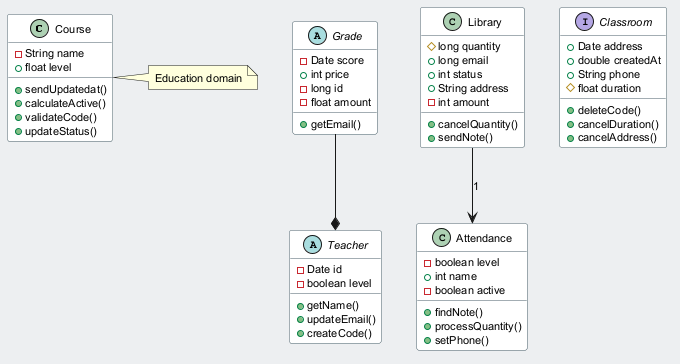

The diagram above was rendered by PlantUML. Its source (embedded in the PNG):
@startuml
skinparam backgroundColor #ECEFF1
skinparam classBackgroundColor #FFFFFF
skinparam classBorderColor #455A64
skinparam defaultFontSize 11
class Course {
  -String name
  +float level
  +sendUpdatedat()
  +calculateActive()
  +validateCode()
  +updateStatus()
}
abstract class Grade {
  -Date score
  +int price
  -long id
  -float amount
  +getEmail()
}
abstract class Teacher {
  -Date id
  -boolean level
  +getName()
  +updateEmail()
  +createCode()
}
class Library {
  #long quantity
  +long email
  +int status
  +String address
  -int amount
  +cancelQuantity()
  +sendNote()
}
interface Classroom {
  +Date address
  +double createdAt
  +String phone
  #float duration
  +deleteCode()
  +cancelDuration()
  +cancelAddress()
}
class Attendance {
  -boolean level
  +int name
  -boolean active
  +findNote()
  +processQuantity()
  +setPhone()
}
Library --> Attendance : "1"
Grade --* Teacher
note right of Course : Education domain
@enduml